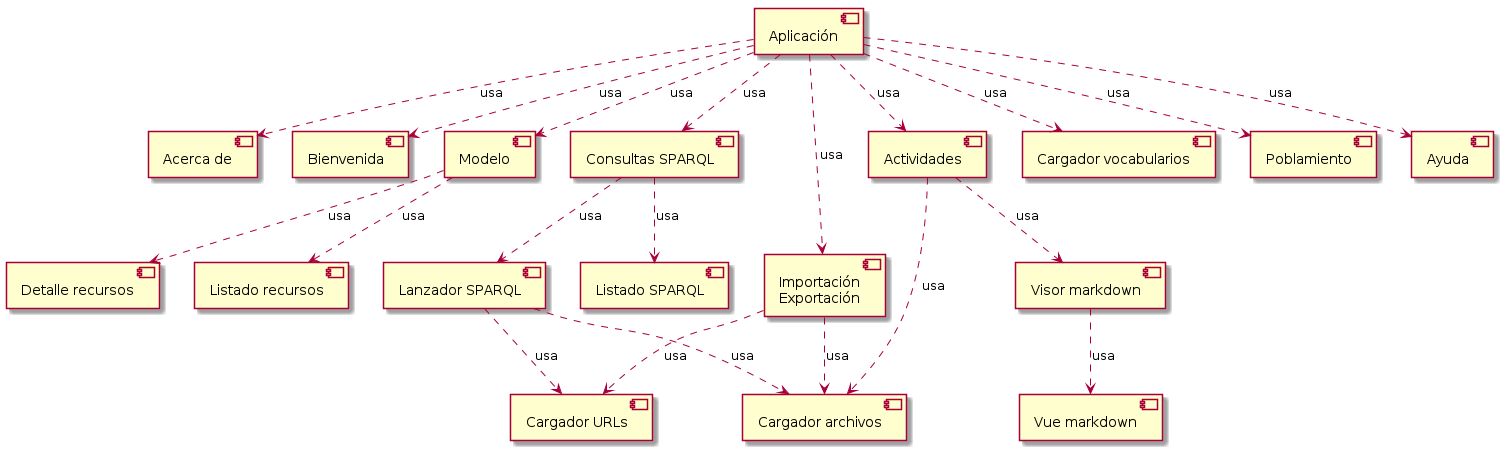

The diagram above was rendered by PlantUML. Its source (embedded in the PNG):
@startuml
skinparam componentStyle uml2
[Aplicación]
[Acerca de]
[Bienvenida]
[Modelo]
[Importación\n Exportación] as imp
[Consultas SPARQL]
[Actividades]
[Listado recursos]
[Detalle recursos]
[Lanzador SPARQL]
[Listado SPARQL]
[Cargador archivos]
[Cargador URLs]
[Cargador vocabularios] as vocab
[Poblamiento]
[Visor markdown]
[Vue markdown]

[Aplicación]..> [Bienvenida] : usa
[Aplicación]..> [Modelo] : usa
[Aplicación]..> imp : usa
[Aplicación]..> [Acerca de] : usa
[Aplicación]..> [Ayuda] : usa
[Aplicación]..> [Poblamiento] : usa
imp ..> [Cargador archivos]: usa
imp ..> [Cargador URLs]: usa
[Aplicación]..> [Consultas SPARQL] : usa
[Aplicación]..> vocab : usa
[Aplicación]..> [Actividades] : usa
[Modelo] ..> [Listado recursos] : usa
[Modelo] ..> [Detalle recursos] : usa
[Consultas SPARQL]..> [Lanzador SPARQL] : usa
[Consultas SPARQL]..> [Listado SPARQL] : usa
[Actividades]..> [Visor markdown] : usa
[Actividades]..> [Cargador archivos] : usa
[Lanzador SPARQL]..> [Cargador archivos]: usa
[Lanzador SPARQL]..> [Cargador URLs]: usa
[Visor markdown]..> [Vue markdown] : usa

@enduml